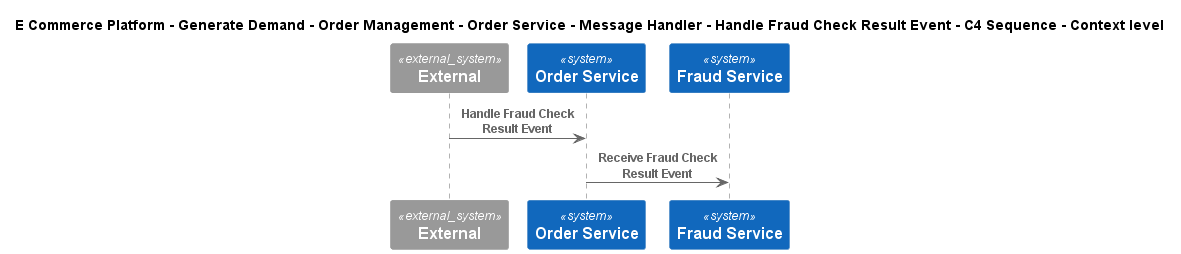

The diagram above was rendered by PlantUML. Its source (embedded in the PNG):
@startuml
!include ..\..\..\..\..\..\..\..\..\.c4s\C4_Sequence.puml
SHOW_FOOT_BOXES()

title E Commerce Platform - Generate Demand - Order Management - Order Service - Message Handler - Handle Fraud Check Result Event - C4 Sequence - Context level

System_Ext(C4InterFlow.SoftwareSystems.ExternalSystem, "External", "")
System(ECommercePlatform.GenerateDemand.OrderManagement.SoftwareSystems.OrderService, "Order Service", "")
System(ECommercePlatform.Deliver.FraudManagement.SoftwareSystems.FraudService, "Fraud Service", "")

Rel(C4InterFlow.SoftwareSystems.ExternalSystem, ECommercePlatform.GenerateDemand.OrderManagement.SoftwareSystems.OrderService, "Handle Fraud Check Result Event")
Rel(ECommercePlatform.GenerateDemand.OrderManagement.SoftwareSystems.OrderService, ECommercePlatform.Deliver.FraudManagement.SoftwareSystems.FraudService, "Receive Fraud Check Result Event")


@enduml